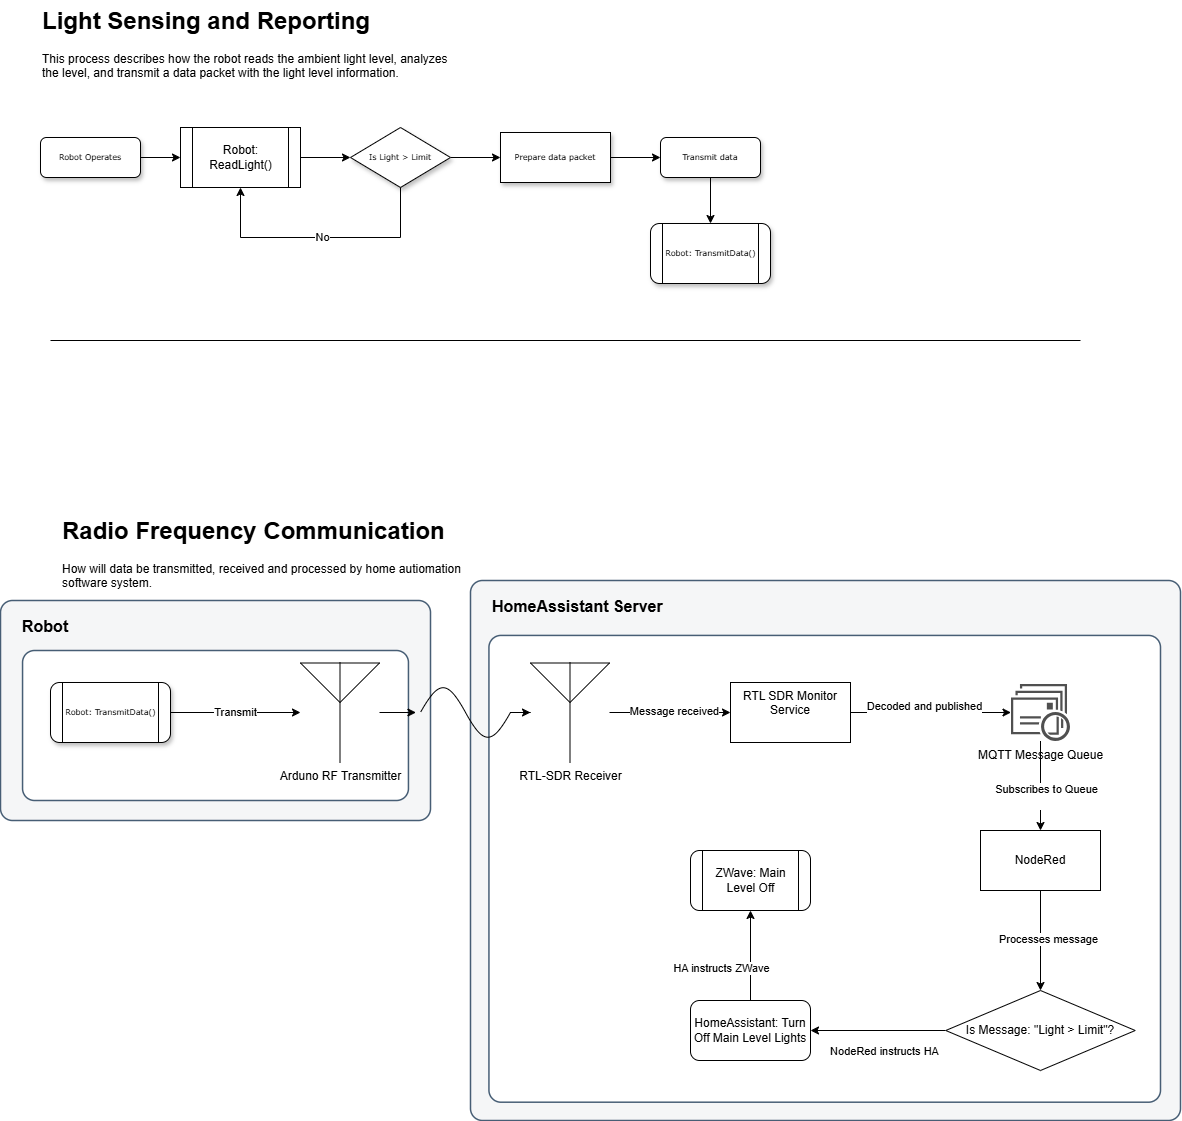

The diagram above was exported from draw.io. Its source (the exported page's mxGraphModel, read from the mxfile embedded in the PNG):
<mxGraphModel dx="2677" dy="1955" grid="1" gridSize="10" guides="1" tooltips="1" connect="1" arrows="1" fold="1" page="1" pageScale="1" pageWidth="1100" pageHeight="850" background="none" math="0" shadow="0">
  <root>
    <mxCell id="0" />
    <mxCell id="1" parent="0" />
    <mxCell id="byZUimq9GUJhlWeJo7_2-65" value="HomeAssistant Server" style="rounded=1;whiteSpace=wrap;html=1;strokeColor=#475E75;fillColor=#F5F6F7;arcSize=24;absoluteArcSize=1;imageWidth=64;imageHeight=64;strokeWidth=1.5;verticalAlign=top;align=left;fontSize=16;fontStyle=1;spacingTop=10;spacingLeft=20;" vertex="1" parent="1">
      <mxGeometry x="460" y="-240" width="710" height="540" as="geometry" />
    </mxCell>
    <mxCell id="byZUimq9GUJhlWeJo7_2-66" value="" style="rounded=1;whiteSpace=wrap;html=1;strokeColor=#475E75;fillColor=#ffffff;arcSize=24;absoluteArcSize=1;imageWidth=64;imageHeight=64;strokeWidth=1.5;part=1;" vertex="1" parent="byZUimq9GUJhlWeJo7_2-65">
      <mxGeometry x="18.44" y="54.91525423728814" width="671.56" height="466.77966101694915" as="geometry" />
    </mxCell>
    <mxCell id="byZUimq9GUJhlWeJo7_2-60" value="Robot" style="rounded=1;whiteSpace=wrap;html=1;strokeColor=#475E75;fillColor=#F5F6F7;arcSize=24;absoluteArcSize=1;imageWidth=64;imageHeight=64;strokeWidth=1.5;verticalAlign=top;align=left;fontSize=16;fontStyle=1;spacingTop=10;spacingLeft=20;" vertex="1" parent="1">
      <mxGeometry x="-10" y="-220" width="430" height="220" as="geometry" />
    </mxCell>
    <mxCell id="byZUimq9GUJhlWeJo7_2-61" value="" style="rounded=1;whiteSpace=wrap;html=1;strokeColor=#475E75;fillColor=#ffffff;arcSize=24;absoluteArcSize=1;imageWidth=64;imageHeight=64;strokeWidth=1.5;part=1;" vertex="1" parent="byZUimq9GUJhlWeJo7_2-60">
      <mxGeometry x="22.05" y="50" width="385.9" height="150" as="geometry" />
    </mxCell>
    <mxCell id="byZUimq9GUJhlWeJo7_2-7" style="edgeStyle=orthogonalEdgeStyle;rounded=0;orthogonalLoop=1;jettySize=auto;html=1;entryX=0.5;entryY=1;entryDx=0;entryDy=0;" edge="1" parent="1" target="byZUimq9GUJhlWeJo7_2-5">
      <mxGeometry relative="1" as="geometry">
        <mxPoint x="180" y="-633" as="targetPoint" />
        <mxPoint x="390" y="-663" as="sourcePoint" />
        <Array as="points">
          <mxPoint x="390" y="-583" />
          <mxPoint x="230" y="-583" />
        </Array>
      </mxGeometry>
    </mxCell>
    <mxCell id="byZUimq9GUJhlWeJo7_2-8" value="No" style="edgeLabel;html=1;align=center;verticalAlign=middle;resizable=0;points=[];" vertex="1" connectable="0" parent="byZUimq9GUJhlWeJo7_2-7">
      <mxGeometry x="-0.1806" y="-1" relative="1" as="geometry">
        <mxPoint x="-41" as="offset" />
      </mxGeometry>
    </mxCell>
    <mxCell id="byZUimq9GUJhlWeJo7_2-11" value="" style="edgeStyle=orthogonalEdgeStyle;rounded=0;orthogonalLoop=1;jettySize=auto;html=1;" edge="1" parent="1" source="60e70716793133e9-5" target="byZUimq9GUJhlWeJo7_2-10">
      <mxGeometry relative="1" as="geometry" />
    </mxCell>
    <mxCell id="60e70716793133e9-5" value="Is Light &amp;gt; Limit" style="rhombus;whiteSpace=wrap;html=1;rounded=0;shadow=1;labelBackgroundColor=none;strokeWidth=1;fontFamily=Verdana;fontSize=8;align=center;" parent="1" vertex="1">
      <mxGeometry x="340" y="-693" width="100" height="60" as="geometry" />
    </mxCell>
    <mxCell id="byZUimq9GUJhlWeJo7_2-9" style="edgeStyle=orthogonalEdgeStyle;rounded=0;orthogonalLoop=1;jettySize=auto;html=1;" edge="1" parent="1" source="60e70716793133e9-8" target="byZUimq9GUJhlWeJo7_2-5">
      <mxGeometry relative="1" as="geometry" />
    </mxCell>
    <mxCell id="60e70716793133e9-8" value="Robot Operates" style="rounded=1;whiteSpace=wrap;html=1;shadow=1;labelBackgroundColor=none;strokeWidth=1;fontFamily=Verdana;fontSize=8;align=center;" parent="1" vertex="1">
      <mxGeometry x="30" y="-683" width="100" height="40" as="geometry" />
    </mxCell>
    <mxCell id="byZUimq9GUJhlWeJo7_2-6" value="" style="edgeStyle=orthogonalEdgeStyle;rounded=0;orthogonalLoop=1;jettySize=auto;html=1;" edge="1" parent="1" source="byZUimq9GUJhlWeJo7_2-5" target="60e70716793133e9-5">
      <mxGeometry relative="1" as="geometry" />
    </mxCell>
    <mxCell id="byZUimq9GUJhlWeJo7_2-5" value="Robot: ReadLight()" style="shape=process;whiteSpace=wrap;html=1;backgroundOutline=1;" vertex="1" parent="1">
      <mxGeometry x="170" y="-693" width="120" height="60" as="geometry" />
    </mxCell>
    <mxCell id="byZUimq9GUJhlWeJo7_2-13" value="" style="edgeStyle=orthogonalEdgeStyle;rounded=0;orthogonalLoop=1;jettySize=auto;html=1;" edge="1" parent="1" source="byZUimq9GUJhlWeJo7_2-10" target="byZUimq9GUJhlWeJo7_2-12">
      <mxGeometry relative="1" as="geometry" />
    </mxCell>
    <mxCell id="byZUimq9GUJhlWeJo7_2-10" value="Prepare data packet" style="whiteSpace=wrap;html=1;fontSize=8;fontFamily=Verdana;rounded=0;shadow=1;labelBackgroundColor=none;strokeWidth=1;" vertex="1" parent="1">
      <mxGeometry x="490" y="-688" width="110" height="50" as="geometry" />
    </mxCell>
    <mxCell id="byZUimq9GUJhlWeJo7_2-15" value="" style="edgeStyle=orthogonalEdgeStyle;rounded=0;orthogonalLoop=1;jettySize=auto;html=1;" edge="1" parent="1" source="byZUimq9GUJhlWeJo7_2-12" target="byZUimq9GUJhlWeJo7_2-14">
      <mxGeometry relative="1" as="geometry" />
    </mxCell>
    <mxCell id="byZUimq9GUJhlWeJo7_2-12" value="Transmit data" style="rounded=1;whiteSpace=wrap;html=1;shadow=1;labelBackgroundColor=none;strokeWidth=1;fontFamily=Verdana;fontSize=8;align=center;" vertex="1" parent="1">
      <mxGeometry x="650" y="-683" width="100" height="40" as="geometry" />
    </mxCell>
    <mxCell id="byZUimq9GUJhlWeJo7_2-14" value="Robot: TransmitData()" style="shape=process;whiteSpace=wrap;html=1;backgroundOutline=1;fontSize=8;fontFamily=Verdana;rounded=1;shadow=1;labelBackgroundColor=none;strokeWidth=1;" vertex="1" parent="1">
      <mxGeometry x="640" y="-597" width="120" height="60" as="geometry" />
    </mxCell>
    <mxCell id="byZUimq9GUJhlWeJo7_2-20" value="&lt;h1 style=&quot;margin-top: 0px;&quot;&gt;Light Sensing and Reporting&lt;/h1&gt;&lt;div&gt;This process describes how the robot reads the ambient light level, analyzes the level, and transmit a data packet with the light level information.&lt;/div&gt;" style="text;html=1;whiteSpace=wrap;overflow=hidden;rounded=0;" vertex="1" parent="1">
      <mxGeometry x="30" y="-820" width="410" height="120" as="geometry" />
    </mxCell>
    <mxCell id="byZUimq9GUJhlWeJo7_2-28" value="Transmit" style="edgeStyle=orthogonalEdgeStyle;rounded=0;orthogonalLoop=1;jettySize=auto;html=1;" edge="1" parent="1" source="byZUimq9GUJhlWeJo7_2-23" target="byZUimq9GUJhlWeJo7_2-27">
      <mxGeometry relative="1" as="geometry" />
    </mxCell>
    <mxCell id="byZUimq9GUJhlWeJo7_2-23" value="Robot: TransmitData()" style="shape=process;whiteSpace=wrap;html=1;backgroundOutline=1;fontSize=8;fontFamily=Verdana;rounded=1;shadow=1;labelBackgroundColor=none;strokeWidth=1;" vertex="1" parent="1">
      <mxGeometry x="40" y="-138" width="120" height="60" as="geometry" />
    </mxCell>
    <mxCell id="byZUimq9GUJhlWeJo7_2-27" value="Arduno RF Transmitter" style="verticalLabelPosition=bottom;shadow=0;dashed=0;align=center;html=1;verticalAlign=top;shape=mxgraph.electrical.radio.aerial_-_antenna_2;" vertex="1" parent="1">
      <mxGeometry x="290" y="-158" width="79" height="100" as="geometry" />
    </mxCell>
    <mxCell id="byZUimq9GUJhlWeJo7_2-33" style="edgeStyle=orthogonalEdgeStyle;rounded=0;orthogonalLoop=1;jettySize=auto;html=1;" edge="1" parent="1" source="byZUimq9GUJhlWeJo7_2-29" target="byZUimq9GUJhlWeJo7_2-32">
      <mxGeometry relative="1" as="geometry" />
    </mxCell>
    <mxCell id="byZUimq9GUJhlWeJo7_2-29" value="" style="pointerEvents=1;verticalLabelPosition=bottom;shadow=0;dashed=0;align=center;html=1;verticalAlign=top;shape=mxgraph.electrical.waveforms.sine_wave;" vertex="1" parent="1">
      <mxGeometry x="410" y="-141.08999999999997" width="90" height="66.18" as="geometry" />
    </mxCell>
    <mxCell id="byZUimq9GUJhlWeJo7_2-31" style="edgeStyle=orthogonalEdgeStyle;rounded=0;orthogonalLoop=1;jettySize=auto;html=1;entryX=-0.05;entryY=0.5;entryDx=0;entryDy=0;entryPerimeter=0;" edge="1" parent="1" source="byZUimq9GUJhlWeJo7_2-27" target="byZUimq9GUJhlWeJo7_2-29">
      <mxGeometry relative="1" as="geometry" />
    </mxCell>
    <mxCell id="byZUimq9GUJhlWeJo7_2-35" value="" style="edgeStyle=orthogonalEdgeStyle;rounded=0;orthogonalLoop=1;jettySize=auto;html=1;" edge="1" parent="1" source="byZUimq9GUJhlWeJo7_2-32" target="byZUimq9GUJhlWeJo7_2-34">
      <mxGeometry relative="1" as="geometry" />
    </mxCell>
    <mxCell id="byZUimq9GUJhlWeJo7_2-53" value="Message received" style="edgeLabel;html=1;align=center;verticalAlign=middle;resizable=0;points=[];" vertex="1" connectable="0" parent="byZUimq9GUJhlWeJo7_2-35">
      <mxGeometry x="0.0403" y="2" relative="1" as="geometry">
        <mxPoint x="1" as="offset" />
      </mxGeometry>
    </mxCell>
    <mxCell id="byZUimq9GUJhlWeJo7_2-32" value="&lt;div&gt;RTL-SDR Receiver&lt;/div&gt;" style="verticalLabelPosition=bottom;shadow=0;dashed=0;align=center;html=1;verticalAlign=top;shape=mxgraph.electrical.radio.aerial_-_antenna_2;" vertex="1" parent="1">
      <mxGeometry x="520" y="-158" width="79" height="100" as="geometry" />
    </mxCell>
    <mxCell id="byZUimq9GUJhlWeJo7_2-39" value="" style="edgeStyle=orthogonalEdgeStyle;rounded=0;orthogonalLoop=1;jettySize=auto;html=1;" edge="1" parent="1" source="byZUimq9GUJhlWeJo7_2-34" target="byZUimq9GUJhlWeJo7_2-38">
      <mxGeometry relative="1" as="geometry" />
    </mxCell>
    <mxCell id="byZUimq9GUJhlWeJo7_2-54" value="Decoded and published" style="edgeLabel;html=1;align=center;verticalAlign=middle;resizable=0;points=[];" vertex="1" connectable="0" parent="byZUimq9GUJhlWeJo7_2-39">
      <mxGeometry x="-0.0936" y="7" relative="1" as="geometry">
        <mxPoint as="offset" />
      </mxGeometry>
    </mxCell>
    <mxCell id="byZUimq9GUJhlWeJo7_2-34" value="RTL SDR Monitor Service" style="whiteSpace=wrap;html=1;verticalAlign=top;shadow=0;dashed=0;" vertex="1" parent="1">
      <mxGeometry x="720" y="-138" width="120" height="60" as="geometry" />
    </mxCell>
    <mxCell id="byZUimq9GUJhlWeJo7_2-43" value="" style="edgeStyle=orthogonalEdgeStyle;rounded=0;orthogonalLoop=1;jettySize=auto;html=1;" edge="1" parent="1" source="byZUimq9GUJhlWeJo7_2-38" target="byZUimq9GUJhlWeJo7_2-42">
      <mxGeometry relative="1" as="geometry" />
    </mxCell>
    <mxCell id="byZUimq9GUJhlWeJo7_2-44" value="Subscribes to Queue&lt;div&gt;&lt;br&gt;&lt;/div&gt;" style="edgeLabel;html=1;align=center;verticalAlign=middle;resizable=0;points=[];" vertex="1" connectable="0" parent="byZUimq9GUJhlWeJo7_2-43">
      <mxGeometry x="0.2447" y="5" relative="1" as="geometry">
        <mxPoint as="offset" />
      </mxGeometry>
    </mxCell>
    <mxCell id="byZUimq9GUJhlWeJo7_2-38" value="MQTT Message Queue" style="sketch=0;pointerEvents=1;shadow=0;dashed=0;html=1;strokeColor=none;fillColor=#505050;labelPosition=center;verticalLabelPosition=bottom;verticalAlign=top;outlineConnect=0;align=center;shape=mxgraph.office.communications.queue_viewer;" vertex="1" parent="1">
      <mxGeometry x="1000.5" y="-136.5" width="59" height="57" as="geometry" />
    </mxCell>
    <mxCell id="byZUimq9GUJhlWeJo7_2-46" value="" style="edgeStyle=orthogonalEdgeStyle;rounded=0;orthogonalLoop=1;jettySize=auto;html=1;" edge="1" parent="1" source="byZUimq9GUJhlWeJo7_2-42" target="byZUimq9GUJhlWeJo7_2-45">
      <mxGeometry relative="1" as="geometry" />
    </mxCell>
    <mxCell id="byZUimq9GUJhlWeJo7_2-55" value="Processes message" style="edgeLabel;html=1;align=center;verticalAlign=middle;resizable=0;points=[];" vertex="1" connectable="0" parent="byZUimq9GUJhlWeJo7_2-46">
      <mxGeometry x="-0.0175" y="7" relative="1" as="geometry">
        <mxPoint as="offset" />
      </mxGeometry>
    </mxCell>
    <mxCell id="byZUimq9GUJhlWeJo7_2-42" value="NodeRed" style="rounded=0;whiteSpace=wrap;html=1;" vertex="1" parent="1">
      <mxGeometry x="970" y="10" width="120" height="60" as="geometry" />
    </mxCell>
    <mxCell id="byZUimq9GUJhlWeJo7_2-48" value="" style="edgeStyle=orthogonalEdgeStyle;rounded=0;orthogonalLoop=1;jettySize=auto;html=1;" edge="1" parent="1" source="byZUimq9GUJhlWeJo7_2-45" target="byZUimq9GUJhlWeJo7_2-47">
      <mxGeometry relative="1" as="geometry" />
    </mxCell>
    <mxCell id="byZUimq9GUJhlWeJo7_2-52" value="NodeRed instructs HA" style="edgeLabel;html=1;align=center;verticalAlign=middle;resizable=0;points=[];" vertex="1" connectable="0" parent="byZUimq9GUJhlWeJo7_2-48">
      <mxGeometry x="-0.3259" y="-7" relative="1" as="geometry">
        <mxPoint x="-17" y="27" as="offset" />
      </mxGeometry>
    </mxCell>
    <mxCell id="byZUimq9GUJhlWeJo7_2-45" value="Is Message: &quot;Light &amp;gt; Limit&quot;?" style="rhombus;whiteSpace=wrap;html=1;rounded=0;" vertex="1" parent="1">
      <mxGeometry x="935.25" y="170" width="189.5" height="80" as="geometry" />
    </mxCell>
    <mxCell id="byZUimq9GUJhlWeJo7_2-50" value="" style="edgeStyle=orthogonalEdgeStyle;rounded=0;orthogonalLoop=1;jettySize=auto;html=1;" edge="1" parent="1" source="byZUimq9GUJhlWeJo7_2-47" target="byZUimq9GUJhlWeJo7_2-49">
      <mxGeometry relative="1" as="geometry" />
    </mxCell>
    <mxCell id="byZUimq9GUJhlWeJo7_2-51" value="HA instructs ZWave" style="edgeLabel;html=1;align=center;verticalAlign=middle;resizable=0;points=[];" vertex="1" connectable="0" parent="byZUimq9GUJhlWeJo7_2-50">
      <mxGeometry x="-0.1444" y="5" relative="1" as="geometry">
        <mxPoint x="-25" y="5" as="offset" />
      </mxGeometry>
    </mxCell>
    <mxCell id="byZUimq9GUJhlWeJo7_2-47" value="HomeAssistant: Turn Off Main Level Lights" style="rounded=1;whiteSpace=wrap;html=1;" vertex="1" parent="1">
      <mxGeometry x="680" y="180" width="120" height="60" as="geometry" />
    </mxCell>
    <mxCell id="byZUimq9GUJhlWeJo7_2-49" value="ZWave: Main Level Off" style="shape=process;whiteSpace=wrap;html=1;backgroundOutline=1;rounded=1;" vertex="1" parent="1">
      <mxGeometry x="680" y="30" width="120" height="60" as="geometry" />
    </mxCell>
    <mxCell id="byZUimq9GUJhlWeJo7_2-57" value="" style="endArrow=none;html=1;rounded=0;" edge="1" parent="1">
      <mxGeometry width="50" height="50" relative="1" as="geometry">
        <mxPoint x="40" y="-480" as="sourcePoint" />
        <mxPoint x="1070" y="-480" as="targetPoint" />
      </mxGeometry>
    </mxCell>
    <mxCell id="byZUimq9GUJhlWeJo7_2-58" value="&lt;h1 style=&quot;margin-top: 0px;&quot;&gt;Radio Frequency Communication&lt;/h1&gt;&lt;div&gt;How will data be transmitted, received and processed by home autiomation software system.&lt;/div&gt;" style="text;html=1;whiteSpace=wrap;overflow=hidden;rounded=0;" vertex="1" parent="1">
      <mxGeometry x="50" y="-310" width="410" height="120" as="geometry" />
    </mxCell>
  </root>
</mxGraphModel>